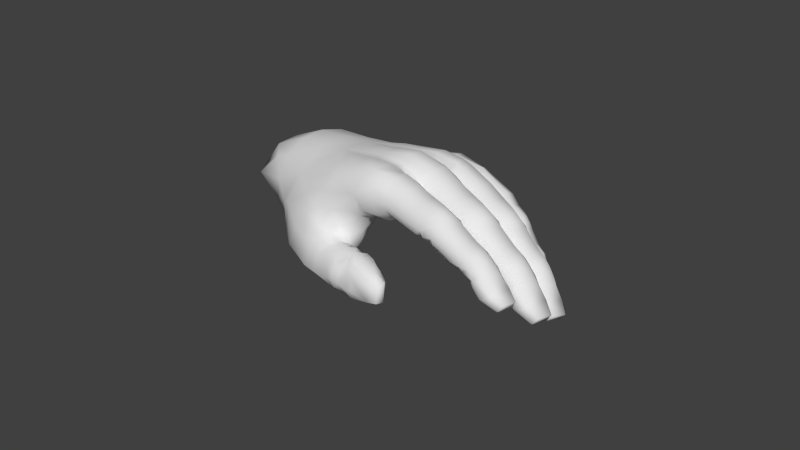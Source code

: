 # Source: arm_hint.blend  (saved by Blender 2.79.0; exported with 4.5.12 LTS)
import bpy
from mathutils import Matrix  # noqa: F401  (used for matrix-valued properties, if any)

bpy.ops.wm.read_factory_settings(use_empty=True)
scene = bpy.context.scene
scene.name = 'Scene'

# ---- collections
col_collection_1 = bpy.data.collections.new('Collection 1'); scene.collection.children.link(col_collection_1)

# ---- world
world_world = bpy.data.worlds.new('World'); scene.world = world_world
world_world.color = (0.05088, 0.05088, 0.05088)
world_world.use_sun_shadow = False
world_world.sun_shadow_jitter_overblur = 0.0
world_world.cycles.sampling_method = 'NONE'
world_world.cycles.sample_map_resolution = 256

# ---- meshes
me_plane_plane_001 = bpy.data.meshes.new('Plane_Plane.001')
me_plane_plane_001.from_pydata([(-0.1575, 0.105, 0.04224), (-0.1355, 0.1981, -0.01294), (-0.1268, 0.1947, -0.04571), (-0.1442, 0.1629, -0.1023), (-0.159, 0.143, -0.08377), (-0.107, 0.147, 0.05174), (-0.0878, 0.1654, 0.03222), (-0.07698, 0.1757, 0.001546), (-0.07131, 0.1771, -0.03403), (-0.07799, 0.1702, -0.07379), (-0.01676, 0.1121, 0.04521), (-0.03969, 0.1065, 0.0675), (-0.001896, 0.08215, 0.08409), (0.002803, 0.09292, 0.06463), (-0.001494, 0.1185, 0.007537), (0.01326, 0.09803, 0.0406), (0.02451, 0.09919, 0.02189), (0.002347, 0.119, -0.03662), (0.02855, 0.1005, -0.005467), (0.03066, 0.1026, -0.02603), (0.0258, 0.06351, 0.09263), (0.03721, 0.06996, 0.07488), (0.0495, 0.07497, 0.04468), (0.05622, 0.07905, 0.02784), (0.05741, 0.08069, -0.007401), (0.05963, 0.0829, -0.02671), (0.05755, 0.04369, 0.1005), (0.06992, 0.04473, 0.08142), (0.08357, 0.05363, 0.04827), (0.08788, 0.05863, 0.03064), (0.08452, 0.06085, -0.0073), (0.08683, 0.06464, -0.02746), (0.04844, 0.08606, -0.07973), (0.05053, 0.08612, -0.05913), (0.07841, 0.06583, -0.06315), (0.07397, 0.07121, -0.08402), (-0.08341, 0.01172, 0.1013), (-0.1075, -0.0039, 0.09448), (-0.09541, -0.02252, 0.1011), (-0.07314, -0.004896, 0.1049), (-0.08199, -0.03682, 0.1037), (-0.06275, -0.02033, 0.1062), (-0.04827, -0.01354, 0.1025), (-0.05477, -0.000793, 0.1036), (-0.09956, -0.033, 0.08096), (-0.08665, -0.04624, 0.08502), (-0.03578, -0.01262, 0.09265), (-0.04145, -0.001856, 0.09592), (-0.09026, -0.03319, 0.061), (-0.08303, -0.04283, 0.06735), (-0.05221, 0.01467, 0.09987), (-0.03226, 0.007907, 0.08824), (-0.02903, 0.02668, 0.09515), (-0.05069, 0.03972, 0.09795), (-0.02017, 0.04739, 0.101), (-0.03532, 0.0604, 0.09672), (-0.003314, 0.06136, 0.09887), (-0.01875, 0.07383, 0.0931), (-0.06702, 0.04059, 0.09817), (-0.06282, 0.01706, 0.1031), (-0.09486, 0.03139, 0.09655), (-0.1232, 0.01906, 0.08643), (-0.0178, 0.0002215, 0.07772), (-0.005143, 0.01408, 0.09428), (0.01839, 0.02545, 0.1044), (0.03501, 0.03437, 0.1079), (-0.1073, 0.07328, 0.08189), (-0.1357, 0.04957, 0.06835), (-0.05322, 0.08482, 0.08378), (-0.07791, 0.1037, 0.07467), (-0.06412, 0.06597, 0.09037), (-0.1293, 0.0893, 0.06325), (-0.1463, 0.07104, 0.05016), (0.02374, 0.1038, -0.05235), (0.02431, 0.102, -0.07522), (-0.003041, 0.1199, -0.07298), (0.06376, 0.05981, -0.1021), (0.04224, 0.07579, -0.104), (-0.03549, 0.1388, -0.07494), (-0.001781, 0.09869, -0.1102), (-0.03555, 0.1158, -0.11), (0.0181, 0.08767, -0.1092), (0.04874, 0.04622, -0.1086), (0.03047, 0.05731, -0.1098), (-0.0155, 0.07668, -0.1183), (-0.05398, 0.08778, -0.1204), (0.005486, 0.06714, -0.115), (-0.1522, 0.05856, 0.02385), (-0.1444, 0.03209, 0.03898), (-0.1296, 0.003599, 0.05751), (-0.1148, -0.01607, 0.07402), (-0.117, 0.0008374, 0.03089), (-0.1047, -0.01945, 0.04868), (-0.1286, 0.02881, 0.00963), (-0.1368, 0.05885, -0.01028), (-0.08156, 0.04953, -0.02267), (-0.08052, 0.03031, -0.002957), (-0.08032, 0.004706, 0.01945), (-0.07597, -0.01904, 0.03658), (-0.0347, 0.03317, -0.0001457), (-0.03968, 0.01058, 0.02214), (-0.03537, 0.04783, -0.02019), (-0.02774, -0.008592, 0.07289), (-0.03623, -0.006684, 0.08171), (-0.03569, -0.01829, 0.07813), (-0.03596, -0.02488, 0.06764), (0.002391, 0.004386, 0.08097), (0.01749, 0.002758, 0.09324), (-0.009333, 0.0007718, 0.06992), (0.04492, 0.03073, -0.09827), (0.0275, 0.04527, -0.1011), (-0.00476, 0.05014, -0.105), (-0.03439, 0.06022, -0.1072), (-0.07474, 0.07329, -0.1045), (-0.06419, 0.1209, 0.06055), (-0.04854, 0.1365, 0.03725), (-0.03896, 0.146, 0.005069), (-0.03199, 0.1442, -0.03606), (-0.141, 0.08981, -0.02985), (-0.1433, 0.1885, -0.09216), (-0.1172, 0.1469, -0.1075), (-0.07642, 0.1296, -0.1139), (-0.09212, 0.1063, -0.1158), (-0.1313, 0.1229, -0.09794), (-0.1087, 0.08718, -0.0821), (-0.1422, 0.1032, -0.06367), (-0.09262, 0.1621, -0.09381), (0.07788, -0.01111, 0.04586), (0.0747, -0.0107, 0.04971), (0.0677, -0.01533, 0.0294), (0.07302, -0.01732, 0.02812), (0.0761, -0.009094, 0.002725), (0.08149, -0.01499, 0.002399), (0.09424, -0.009347, -0.003226), (0.08623, -0.00483, -0.00671), (0.1042, 0.02147, 0.04659), (0.1118, 0.02423, 0.02548), (0.1055, 0.03273, 0.02702), (0.0983, 0.03194, 0.04794), (0.0915, 0.009088, 0.05599), (0.1017, -0.007426, 0.05473), (0.1151, 0.0004379, 0.04462), (0.1233, -0.0001279, 0.02535), (0.1098, 0.01313, 0.005945), (0.1201, -0.008421, 0.009552), (0.1015, -0.02703, 0.002679), (0.08592, -0.02663, 0.01095), (0.07752, -0.02495, 0.03057), (0.08413, -0.02283, 0.04646), (0.1107, -0.07477, 0.03809), (0.1137, -0.09256, 0.03964), (0.1264, -0.1003, 0.05049), (0.1204, -0.08671, 0.05073), (0.1522, -0.06601, 0.04371), (0.1412, -0.05635, 0.05164), (0.1379, -0.06969, 0.05458), (0.1521, -0.08048, 0.04679), (0.1375, -0.07873, 0.05571), (0.146, -0.09192, 0.05476), (0.1284, -0.0634, 0.05687), (0.1257, -0.07874, 0.05575), (0.1125, -0.06834, 0.05144), (0.1352, -0.09623, 0.05609), (0.1346, -0.07671, 0.005775), (0.1474, -0.07676, 0.007989), (0.1535, -0.08947, 0.01203), (0.1436, -0.09322, 0.006816), (0.1336, -0.09733, 0.008563), (0.1287, -0.08235, 0.00784), (0.1181, -0.0737, 0.01548), (0.1264, -0.06374, 0.006694), (0.1502, -0.06794, 0.01275), (0.139, -0.06226, 0.006263), (0.1574, -0.07789, 0.02441), (0.1555, -0.06486, 0.0289), (0.1478, -0.05582, 0.01886), (0.1192, -0.09039, 0.01407), (0.1491, -0.05367, 0.04133), (0.1516, -0.05252, 0.03195), (0.1078, -0.06852, 0.0329), (0.1128, -0.06749, 0.01846), (0.104, -0.06223, 0.03761), (0.09701, -0.05448, 0.03384), (0.1019, -0.05277, 0.01338), (0.1109, -0.05966, 0.01405), (0.1427, -0.04328, 0.04453), (0.1465, -0.04213, 0.02817), (0.1358, -0.02589, 0.02363), (0.1304, -0.0286, 0.04648), (0.1067, -0.04239, 0.003295), (0.116, -0.05406, 0.00639), (0.1409, -0.04827, 0.01316), (0.1334, -0.04742, 0.007593), (0.1294, -0.02822, 0.01052), (0.1265, -0.05542, 0.004581), (0.1172, -0.03826, 0.00209), (0.1159, -0.05943, 0.05625), (0.1236, -0.05025, 0.05694), (0.1176, -0.03299, 0.05567), (0.1062, -0.04077, 0.05523), (0.09677, -0.04365, 0.04846), (0.1051, -0.05776, 0.0502), (0.1328, -0.05141, 0.05459), (0.1722, -0.1311, 0.01817), (0.1713, -0.1179, 0.02654), (0.1758, -0.1278, 0.02984), (0.1775, -0.1397, 0.02783), (0.1657, -0.1406, 0.008304), (0.1684, -0.1241, 0.01424), (0.1739, -0.1496, 0.01504), (0.1523, -0.1341, 0.01089), (0.1439, -0.1397, 0.01707), (0.1413, -0.1348, 0.01922), (0.1441, -0.1302, 0.01472), (0.1611, -0.1543, 0.008288), (0.1577, -0.1283, 0.008228), (0.1369, -0.1366, 0.03091), (0.1384, -0.1421, 0.03585), (0.1413, -0.1382, 0.04637), (0.1358, -0.1334, 0.0355), (0.1573, -0.1435, 0.05503), (0.1446, -0.1308, 0.0541), (0.1526, -0.1578, 0.05103), (0.1711, -0.1342, 0.04733), (0.162, -0.1274, 0.05303), (0.1677, -0.1526, 0.04947), (0.1745, -0.1285, 0.03861), (0.1693, -0.119, 0.04036), (0.176, -0.141, 0.04029), (0.1366, -0.1275, 0.04673), (0.1322, -0.1184, 0.04862), (0.1271, -0.1234, 0.03749), (0.1627, -0.1099, 0.04531), (0.1517, -0.1104, 0.05306), (0.1529, -0.1234, 0.05541), (0.1413, -0.1163, 0.0542), (0.1516, -0.1124, 0.008825), (0.1591, -0.1091, 0.012), (0.1623, -0.1187, 0.01042), (0.1496, -0.1257, 0.009912), (0.1396, -0.1149, 0.008467), (0.1665, -0.1072, 0.02465), (0.1324, -0.12, 0.01476), (0.1405, -0.1495, 0.01605), (0.1371, -0.1512, 0.03167), (0.1754, -0.1634, 0.04107), (0.1782, -0.1618, 0.02474), (0.1546, -0.1594, 0.009688), (0.1558, -0.1771, 0.007642), (0.1762, -0.1808, 0.01486), (0.171, -0.1595, 0.01044), (0.1658, -0.1823, 0.006559), (0.1584, -0.1859, 0.04884), (0.167, -0.1852, 0.0472), (0.1629, -0.1632, 0.05139), (0.1462, -0.1638, 0.04686), (0.1486, -0.181, 0.04729), (0.09454, 0.002005, -0.004396), (0.1019, -0.0008238, -0.001808), (0.09714, 0.01319, -0.001001), (0.1117, -0.02039, 0.002472), (0.08349, -0.00349, 0.05191), (0.08188, -0.001521, 0.0558), (0.08499, 0.009118, 0.0588), (0.0914, -0.0168, 0.05336), (0.1422, -0.1731, 0.01894), (0.1398, -0.1743, 0.03045), (0.1529, -0.1917, 0.01403), (0.1486, -0.1939, 0.03491), (0.1606, -0.2052, 0.03897), (0.1719, -0.2027, 0.04005), (0.1771, -0.2006, 0.01681), (0.1657, -0.2033, 0.01318), (-0.1741, 0.1537, 0.04172), (-0.1873, 0.1741, 0.01322), (-0.1873, 0.1858, -0.0263), (0.1601, -0.1813, -0.005278), (0.1627, -0.1982, -0.01168), (0.1662, -0.1982, -0.03431), (0.1671, -0.18, -0.03697), (0.1715, -0.1623, -0.02841), (0.1697, -0.1624, -0.01255), (0.1514, -0.1995, -0.01189), (0.1548, -0.1998, -0.03699), (0.1437, -0.1878, -0.03587), (0.1407, -0.1881, -0.01552), (0.1428, -0.1755, -0.004219), (0.1519, -0.1809, -0.003127), (0.1565, -0.1808, -0.04426), (0.1474, -0.175, -0.04282), (0.1355, -0.1693, -0.03131), (0.1359, -0.1475, -0.03499), (0.1335, -0.1478, -0.01973), (0.1338, -0.1694, -0.02008), (0.1219, -0.04261, -0.05197), (0.1115, -0.04523, -0.05002), (0.1046, -0.02661, -0.05282), (0.1148, -0.02138, -0.05406), (0.1063, -0.0446, -0.004798), (0.1156, -0.04209, 0.00141), (0.106, -0.02173, -0.0006212), (0.09815, -0.02725, -0.006545), (0.1249, -0.01157, -0.04807), (0.1354, -0.03431, -0.04486), (0.1162, -0.01296, -0.0006708), (0.1272, -0.03589, 0.001073), (0.09226, 0.002109, -0.004553), (0.08525, -0.004928, -0.009315), (0.1008, 0.01366, -0.002109), (0.09401, 0.0127, -0.05757), (0.1037, 0.0253, -0.05168), (0.08578, 0.005132, -0.05742), (0.08603, 0.005469, -0.06052), (0.09207, 0.01882, -0.05841), (0.08106, 0.007225, -0.06023), (0.1077, -0.05503, -0.03911), (0.09121, -0.02524, -0.04367), (0.08922, -0.0276, -0.02203), (0.1044, -0.05502, -0.01868), (0.1319, -0.005201, -0.03248), (0.1431, -0.03267, -0.03208), (0.1285, -0.006607, -0.01199), (0.1393, -0.03359, -0.008742), (0.1338, -0.09944, -0.04392), (0.1436, -0.09674, -0.04638), (0.1496, -0.115, -0.04415), (0.1378, -0.1162, -0.04364), (0.1538, -0.09393, -0.04207), (0.1592, -0.08292, -0.03026), (0.1654, -0.1107, -0.03008), (0.1573, -0.1125, -0.0417), (0.117, -0.09129, -0.01238), (0.1209, -0.09131, -0.03803), (0.1309, -0.1199, -0.03693), (0.127, -0.1211, -0.01472), (0.1381, -0.09587, 0.002908), (0.1291, -0.09904, -0.002345), (0.133, -0.1164, -0.00434), (0.1422, -0.1151, 0.0004596), (0.1551, -0.08349, -0.007329), (0.1488, -0.093, 0.0009257), (0.1527, -0.1107, -0.001337), (0.1628, -0.1117, -0.009781), (0.1359, -0.1394, -0.01618), (0.1421, -0.1595, -0.005211), (0.1724, -0.1419, -0.0143), (0.1688, -0.1347, -0.007544), (0.1639, -0.1512, -0.004496), (0.1584, -0.1603, -0.001915), (0.1552, -0.1415, 0.001072), (0.1491, -0.1544, -0.001853), (0.1398, -0.1355, -0.006447), (0.1546, -0.1545, -0.04349), (0.1638, -0.1601, -0.04182), (0.148, -0.1584, -0.04154), (0.1402, -0.1388, -0.03464), (0.1483, -0.1349, -0.0413), (0.1678, -0.151, -0.038), (0.1604, -0.1424, -0.04433), (0.1731, -0.1416, -0.02639), (0.1682, -0.1337, -0.03568), (0.172, -0.1303, -0.01636), (0.1727, -0.1303, -0.02487), (0.1346, -0.1345, -0.02107), (0.1382, -0.1339, -0.0326), (0.1342, -0.1312, -0.01672), (0.1411, -0.1304, -0.03728), (0.1681, -0.1209, -0.01477), (0.1692, -0.1209, -0.02817), (0.1464, -0.127, -0.04242), (0.165, -0.1271, -0.0395), (0.1593, -0.1218, -0.04301), (0.1539, -0.1303, -0.04443), (0.1442, -0.1286, 0.000433), (0.1529, -0.1225, 0.0009184), (0.1363, -0.1253, -0.006266), (0.1611, -0.1273, -0.00181), (0.1517, -0.062, -0.03565), (0.1523, -0.04875, -0.02695), (0.1562, -0.05857, -0.02276), (0.1588, -0.07051, -0.02587), (0.1421, -0.06783, -0.0477), (0.1456, -0.05473, -0.04157), (0.1526, -0.07375, -0.04173), (0.1299, -0.06801, -0.04667), (0.1216, -0.07582, -0.0372), (0.1173, -0.06945, -0.0341), (0.1159, -0.06236, -0.0387), (0.1365, -0.08074, -0.04752), (0.1307, -0.06049, -0.04905), (0.1131, -0.06902, -0.01925), (0.1155, -0.07473, -0.014), (0.1186, -0.06821, -0.000866), (0.1104, -0.06257, -0.0147), (0.1344, -0.06486, 0.003616), (0.1229, -0.06, 0.003336), (0.1304, -0.07884, 0.00302), (0.1471, -0.05992, -0.002491), (0.1397, -0.05435, 0.0006456), (0.1429, -0.07172, 0.001103), (0.1543, -0.05883, -0.01322), (0.1493, -0.04842, -0.01027), (0.1563, -0.07037, -0.01076), (0.1125, -0.05778, -0.002469), (0.1311, -0.05222, 0.00327), (0.1382, -0.05356, -0.04681), (0.1208, -0.05814, -0.0467), (0.1304, -0.08522, -0.04493), (0.1489, -0.0819, -0.04611), (0.1417, -0.07994, 0.002458), (0.1244, -0.08597, -0.001679), (0.07638, -0.00854, -0.02526), (0.07542, -0.0001183, -0.05076), (0.1123, 0.03202, -0.03391), (0.1115, 0.02511, -0.0127), (0.1053, 0.04371, -0.03071), (0.1066, 0.03533, -0.01168), (0.07415, 0.003284, -0.05075), (0.07129, -0.00426, -0.02388), (0.08145, 0.005315, -0.06268), (0.0654, 0.004967, -0.07217), (0.06862, 0.00328, -0.07151), (0.0593, 0.01292, -0.09026), (0.06247, 0.007456, -0.0918), (0.06855, 0.01452, -0.09778), (0.06201, 0.02074, -0.09933), (0.09757, 0.03735, -0.0904), (0.1004, 0.03086, -0.09183), (0.08754, 0.025, -0.1017), (0.07927, 0.04042, -0.09975), (0.1059, 0.0266, -0.07578), (0.1032, 0.03455, -0.07506), (0.09925, 0.01795, -0.0637), (0.1184, -0.01701, -0.06063), (0.1265, -0.01322, -0.07286), (0.1241, -0.01295, -0.08983), (0.1134, -0.01792, -0.09949), (0.07116, 0.0007392, -0.1012), (0.06431, 0.001193, -0.08925), (0.06969, -0.00199, -0.0731), (0.09856, -0.02423, -0.05986), (0.09951, -0.05843, -0.06571), (0.1006, -0.07058, -0.06378), (0.1122, -0.07679, -0.05803), (0.1092, -0.06659, -0.05768), (0.1367, -0.05903, -0.07344), (0.1311, -0.04969, -0.06564), (0.1266, -0.0577, -0.06113), (0.1352, -0.0684, -0.06962), (0.1253, -0.06352, -0.05925), (0.1303, -0.07421, -0.06102), (0.1205, -0.0518, -0.05789), (0.1157, -0.06163, -0.05623), (0.1059, -0.05316, -0.05738), (0.1212, -0.07502, -0.05669), (0.1101, -0.06737, -0.09612), (0.1214, -0.06957, -0.09831), (0.1255, -0.07867, -0.09544), (0.1156, -0.07996, -0.09625), (0.1075, -0.08062, -0.09168), (0.1052, -0.06982, -0.09237), (0.09963, -0.06145, -0.08457), (0.1055, -0.05747, -0.09466), (0.1259, -0.06362, -0.09644), (0.1159, -0.05871, -0.09896), (0.134, -0.07015, -0.08825), (0.1357, -0.06054, -0.08575), (0.128, -0.05435, -0.09259), (0.09881, -0.07271, -0.08419), (0.1361, -0.0503, -0.07578), (0.1357, -0.05105, -0.08373), (0.0971, -0.0544, -0.06961), (0.0974, -0.05622, -0.08165), (0.09657, -0.04929, -0.066), (0.09293, -0.04403, -0.06816), (0.09147, -0.04568, -0.08483), (0.09611, -0.05138, -0.08554), (0.1336, -0.04196, -0.07328), (0.1325, -0.04384, -0.08688), (0.1267, -0.03207, -0.09015), (0.1285, -0.03106, -0.07091), (0.09493, -0.04033, -0.09546), (0.09951, -0.0495, -0.09342), (0.1221, -0.04911, -0.09634), (0.1151, -0.04799, -0.09871), (0.1173, -0.03409, -0.09817), (0.1067, -0.05237, -0.09757), (0.1035, -0.03952, -0.09963), (0.1116, -0.04746, -0.05582), (0.12, -0.04259, -0.05844), (0.1202, -0.03174, -0.06009), (0.1095, -0.03496, -0.05637), (0.09994, -0.03607, -0.05872), (0.1024, -0.04543, -0.05783), (0.126, -0.04484, -0.06212), (0.1339, -0.1094, -0.09098), (0.138, -0.09946, -0.08648), (0.1412, -0.1068, -0.08427), (0.1399, -0.1155, -0.08461), (0.1244, -0.1155, -0.09488), (0.1304, -0.1043, -0.09348), (0.1313, -0.1224, -0.09125), (0.1152, -0.1085, -0.0906), (0.1099, -0.1102, -0.08365), (0.1093, -0.1063, -0.08199), (0.1107, -0.1041, -0.08631), (0.1191, -0.1239, -0.09216), (0.1195, -0.1057, -0.09442), (0.1089, -0.1056, -0.07238), (0.1104, -0.1092, -0.06865), (0.1162, -0.1063, -0.06224), (0.1096, -0.1029, -0.06896), (0.1307, -0.1121, -0.06013), (0.1219, -0.1011, -0.05834), (0.1243, -0.1213, -0.06007), (0.141, -0.1088, -0.0698), (0.136, -0.102, -0.06403), (0.1362, -0.1205, -0.06537), (0.1429, -0.1063, -0.07757), (0.1407, -0.0985, -0.07586), (0.1424, -0.115, -0.07527), (0.1144, -0.0979, -0.06151), (0.1134, -0.09051, -0.05962), (0.1059, -0.09412, -0.06603), (0.1377, -0.09063, -0.07113), (0.1307, -0.0882, -0.06229), (0.1301, -0.09733, -0.06028), (0.1221, -0.09027, -0.05825), (0.1184, -0.09387, -0.09457), (0.1256, -0.09275, -0.0946), (0.1256, -0.09988, -0.09522), (0.1144, -0.1024, -0.09164), (0.109, -0.09354, -0.09151), (0.1354, -0.09155, -0.08762), (0.1047, -0.0951, -0.08443), (0.1064, -0.1163, -0.08236), (0.1076, -0.1155, -0.07041), (0.1388, -0.1303, -0.072), (0.1364, -0.1311, -0.08396), (0.114, -0.126, -0.08905), (0.1125, -0.1384, -0.08861), (0.1295, -0.144, -0.08816), (0.1269, -0.1289, -0.09252), (0.1191, -0.1438, -0.09121), (0.1246, -0.1415, -0.05966), (0.13, -0.1421, -0.06268), (0.1318, -0.1267, -0.0617), (0.1175, -0.1245, -0.06068), (0.1174, -0.1366, -0.05894), (0.06537, 0.03061, -0.1034), (0.07352, 0.01797, -0.1031), (0.1026, -0.02479, -0.1011), (0.08989, 0.009917, -0.06137), (0.1077, -0.0213, -0.05736), (0.106, -0.1325, -0.07794), (0.1071, -0.1319, -0.0692), (0.1105, -0.1474, -0.0817), (0.1127, -0.1465, -0.06598), (0.1212, -0.1559, -0.0648), (0.1305, -0.156, -0.0672), (0.1283, -0.1574, -0.08468), (0.1183, -0.1577, -0.08407), (0.1576, -0.1666, 0.09786), (0.1638, -0.1819, 0.09113), (0.1688, -0.1791, 0.06996), (0.1664, -0.1612, 0.06851), (0.1665, -0.144, 0.0779), (0.1637, -0.1459, 0.09268), (0.1536, -0.1851, 0.08988), (0.1585, -0.1825, 0.06632), (0.1458, -0.173, 0.06705), (0.1417, -0.1757, 0.0861), (0.1405, -0.1642, 0.09767), (0.1499, -0.1679, 0.09923), (0.1571, -0.1632, 0.06057), (0.1475, -0.1593, 0.06146), (0.1345, -0.1571, 0.07164), (0.1311, -0.1357, 0.06932), (0.1278, -0.1378, 0.08359), (0.1322, -0.1585, 0.08215), (0.1002, -0.03688, 0.05757), (0.09006, -0.04207, 0.05804), (0.08259, -0.02615, 0.057), (0.09224, -0.01876, 0.05743), (0.07831, -0.04742, 0.09887), (0.08682, -0.04383, 0.1054), (0.07153, -0.02326, 0.1038), (0.06518, -0.02953, 0.09717), (0.1001, -0.007542, 0.06464), (0.1113, -0.02632, 0.06594), (0.08099, -0.0131, 0.1057), (0.09741, -0.03502, 0.1064), (0.05955, -0.005588, 0.1032), (0.05567, -0.01412, 0.09822), (0.06691, 0.007418, 0.1063), (0.05621, 0.017, 0.1103), (0.04326, 0.004859, 0.1073), (0.03902, -0.01066, 0.09696), (0.08546, -0.005926, 0.05805), (0.09097, 0.009361, 0.06397), (0.07796, -0.01449, 0.0565), (0.08531, -0.05383, 0.06677), (0.06659, -0.02842, 0.0637), (0.05882, -0.03074, 0.08194), (0.07968, -0.05704, 0.08521), (0.1023, -0.0003628, 0.07959), (0.1168, -0.024, 0.07828), (0.09428, -0.003294, 0.09732), (0.1103, -0.02853, 0.09878), (0.1208, -0.08885, 0.06314), (0.1296, -0.08423, 0.06181), (0.1384, -0.101, 0.06348), (0.1277, -0.1043, 0.06289), (0.1383, -0.08007, 0.06685), (0.1407, -0.06946, 0.07849), (0.1513, -0.09528, 0.07841), (0.145, -0.09742, 0.06661), (0.1009, -0.08761, 0.09113), (0.1068, -0.08409, 0.06796), (0.1214, -0.1097, 0.06846), (0.1164, -0.1136, 0.08916), (0.1213, -0.08855, 0.1068), (0.1137, -0.09296, 0.1015), (0.1205, -0.1088, 0.09959), (0.1285, -0.1063, 0.1049), (0.1357, -0.07262, 0.09888), (0.1309, -0.08367, 0.1059), (0.1376, -0.09997, 0.1042), (0.1477, -0.09842, 0.09724), (0.1282, -0.1295, 0.08759), (0.1369, -0.1487, 0.09751), (0.1625, -0.1255, 0.0924), (0.1573, -0.1198, 0.09888), (0.1557, -0.1368, 0.1005), (0.1521, -0.1469, 0.102), (0.1453, -0.1296, 0.1055), (0.1422, -0.1429, 0.1016), (0.1304, -0.126, 0.09736), (0.1504, -0.1382, 0.06249), (0.1599, -0.1421, 0.0646), (0.1448, -0.1433, 0.06357), (0.1333, -0.1265, 0.07046), (0.1407, -0.1207, 0.06503), (0.1617, -0.133, 0.06904), (0.1536, -0.1254, 0.06283), (0.164, -0.124, 0.081), (0.1586, -0.1164, 0.07218), (0.1601, -0.1142, 0.09102), (0.1614, -0.1133, 0.083), (0.1264, -0.1246, 0.08308), (0.1305, -0.1224, 0.07248), (0.1251, -0.1219, 0.08734), (0.1328, -0.118, 0.06847), (0.1546, -0.106, 0.09269), (0.1566, -0.1046, 0.08007), (0.1375, -0.1133, 0.06422), (0.1546, -0.1103, 0.06861), (0.1486, -0.1058, 0.06506), (0.1452, -0.1149, 0.06279), (0.1327, -0.1191, 0.1046), (0.1397, -0.1117, 0.1061), (0.1252, -0.1167, 0.09776), (0.1484, -0.1145, 0.104), (0.1302, -0.05011, 0.07353), (0.1278, -0.0379, 0.08233), (0.1332, -0.04702, 0.0857), (0.1378, -0.05787, 0.08278), (0.1226, -0.05679, 0.06163), (0.1233, -0.04383, 0.06826), (0.1335, -0.06081, 0.06781), (0.1104, -0.06001, 0.06151), (0.1036, -0.07005, 0.06918), (0.09752, -0.06561, 0.0717), (0.09439, -0.05914, 0.06754), (0.12, -0.07013, 0.06091), (0.11, -0.05234, 0.05974), (0.09163, -0.0682, 0.08452), (0.09512, -0.07324, 0.08946), (0.09626, -0.06724, 0.102), (0.08697, -0.06335, 0.0888), (0.111, -0.06053, 0.1076), (0.09828, -0.05902, 0.1065), (0.1105, -0.07421, 0.1064), (0.1231, -0.05218, 0.1034), (0.1142, -0.04911, 0.1058), (0.1212, -0.06459, 0.1058), (0.1309, -0.04845, 0.09429), (0.1238, -0.03975, 0.09725), (0.1346, -0.05945, 0.09631), (0.08774, -0.05903, 0.1006), (0.1048, -0.04963, 0.1076), (0.1162, -0.0439, 0.06294), (0.09964, -0.05256, 0.06099), (0.115, -0.07584, 0.06258), (0.1318, -0.06899, 0.06324), (0.1218, -0.07256, 0.1068), (0.1064, -0.08185, 0.1016), (0.0534, -0.02318, 0.0823), (0.06484, -0.02095, 0.05988), (0.08975, 0.02125, 0.07976), (0.08072, 0.01926, 0.09823), (0.07333, 0.02883, 0.1004), (0.08123, 0.02754, 0.07983), (0.06097, -0.01792, 0.05863), (0.04335, -0.02081, 0.08172), (0.07893, 0.02036, 0.05996), (0.08026, 0.0219, 0.06736), (0.08537, 0.0254, 0.05716), (0.07333, 0.04396, 0.05745), (0.07129, 0.04326, 0.06382), (0.0703, 0.04229, 0.06898), (0.04358, 0.06938, 0.05982), (0.04191, 0.06782, 0.06482), (0.0462, 0.07027, 0.05418), (0.01968, 0.0891, 0.0492), (0.01279, 0.09051, 0.05302), (0.01541, 0.0866, 0.05916), (0.09345, 0.02649, 0.0003725), (0.096, 0.03088, 0.00353), (0.103, 0.03074, 0.0111), (0.07756, 0.05433, 0.00802), (0.08326, 0.05509, 0.0163), (0.0774, 0.05445, 0.003095), (0.05382, 0.07849, 0.003292), (0.05325, 0.07882, 0.008763), (0.0568, 0.07701, 0.01555), (0.0285, 0.09641, 0.007658), (0.03564, 0.09148, 0.01378), (0.03412, 0.09331, 0.0024), (0.09429, 0.03196, -0.06008), (0.09303, 0.03047, -0.05599), (0.0994, 0.03347, -0.05131), (0.07677, 0.06105, -0.04749), (0.08099, 0.06287, -0.04081), (0.07741, 0.05986, -0.0522), (0.05203, 0.08226, -0.04937), (0.05131, 0.08435, -0.04349), (0.05437, 0.08308, -0.03768), (0.02762, 0.102, -0.03911), (0.0344, 0.0985, -0.03401), (0.03192, 0.09743, -0.04539), (0.0268, -0.005868, 0.07366), (0.05088, 0.006612, -0.004208), (0.0512, 0.01079, -0.02565), (0.04762, 0.0187, -0.06861), (0.04427, 0.02403, -0.08774), (0.05155, 0.01493, -0.04388), (0.04727, 0.00138, 0.01604), (0.02258, 0.01986, 0.0047), (0.03085, 0.01915, -0.008412), (0.02269, 0.02658, -0.02646), (0.03011, 0.02856, -0.04313), (0.031, 0.03105, -0.06635), (0.02143, 0.03627, -0.08423), (-0.00163, 0.03749, -0.01487), (-0.003967, 0.03987, -0.04835), (-0.003428, 0.02688, 0.0113), (0.01726, 0.01348, 0.0267), (-0.009094, 0.0379, -0.08031), (-0.1735, 0.1167, -0.04304), (-0.07956, 0.06025, -0.07756), (-0.1151, 0.07501, -0.05663), (-0.04606, 0.04652, -0.0765), (-0.04041, 0.04997, -0.04524), (-0.0723, 0.05797, -0.04312), (-0.1025, 0.0626, -0.03957), (0.068, 0.004791, -0.06045), (0.04884, 0.01743, -0.05631), (0.0352, 0.02672, -0.0549), (-0.03912, -0.0631, 0.06513), (-0.02165, -0.07358, 0.0654), (-0.02923, -0.08851, 0.07121), (-0.03897, -0.07932, 0.06848), (-0.04458, -0.06901, 0.1092), (-0.05723, -0.06893, 0.1025), (-0.05205, -0.07903, 0.09326), (-0.03813, -0.08038, 0.1063), (-0.05002, -0.0837, 0.09266), (-0.03915, -0.09152, 0.09957), (-0.06054, -0.074, 0.08684), (-0.05127, -0.07943, 0.07929), (-0.05227, -0.0681, 0.07068), (-0.03923, -0.09204, 0.08589), (-0.01037, -0.03999, 0.09794), (-0.01294, -0.04619, 0.1115), (-0.007819, -0.05919, 0.1141), (-0.001302, -0.05327, 0.1026), (0.002536, -0.05559, 0.0846), (-0.005106, -0.04469, 0.08215), (-0.01705, -0.04087, 0.07435), (-0.01534, -0.03184, 0.08709), (-0.01743, -0.04534, 0.1076), (-0.02167, -0.03667, 0.1043), (-0.02089, -0.06302, 0.1127), (-0.03379, -0.05822, 0.1135), (-0.0332, -0.04472, 0.1146), (-0.006914, -0.05807, 0.07198), (-0.05021, -0.06022, 0.1124), (-0.04412, -0.05416, 0.1145), (-0.03532, -0.05348, 0.0646), (-0.02555, -0.04348, 0.06862), (-0.0428, -0.0549, 0.06439), (-0.04786, -0.0444, 0.06114), (-0.03475, -0.03157, 0.0695), (-0.02454, -0.03577, 0.07205), (-0.05786, -0.05504, 0.1086), (-0.0483, -0.04541, 0.1128), (-0.0531, -0.03238, 0.1089), (-0.07115, -0.04972, 0.1049), (-0.02871, -0.02111, 0.08323), (-0.02356, -0.02495, 0.08514), (-0.03438, -0.03329, 0.1087), (-0.03528, -0.02679, 0.1075), (-0.04544, -0.02151, 0.1072), (-0.02394, -0.02763, 0.09621), (-0.03354, -0.01963, 0.09557), (-0.06376, -0.06678, 0.07563), (-0.07015, -0.06461, 0.08866), (-0.07803, -0.05414, 0.08958), (-0.07371, -0.05542, 0.0737), (-0.06348, -0.0511, 0.06307), (-0.05888, -0.05779, 0.06364), (-0.06664, -0.06553, 0.09468), (-0.008509, -0.0852, 0.07199), (0.0032, -0.07219, 0.07745), (0.007619, -0.08426, 0.08196), (0.0004515, -0.09233, 0.07878), (0.01591, -0.09183, 0.09285), (0.003351, -0.1058, 0.08762), (-0.01389, -0.1029, 0.08058), (0.01276, -0.07334, 0.09375), (-0.01524, -0.1063, 0.1023), (-0.01586, -0.1068, 0.09091), (0.004366, -0.1145, 0.0953), (0.002105, -0.1155, 0.1069), (0.01274, -0.07536, 0.103), (0.004759, -0.08293, 0.1139), (0.01701, -0.09876, 0.1146), (0.02123, -0.09607, 0.1032), (-0.01631, -0.07233, 0.1144), (-0.02895, -0.08564, 0.1092), (0.05894, -0.01389, 0.04313), (0.0397, -0.0005442, 0.03418), (0.03612, -0.005281, 0.05333), (0.01121, 0.002495, 0.06485), (0.01853, 0.005641, 0.04687), (-0.07473, -0.02981, 0.04813), (-0.06945, -0.04084, 0.06006), (-0.05005, -0.02379, 0.04642), (-0.05169, -0.03277, 0.05979), (-0.0457, -0.008254, 0.03609), (-0.01347, 0.01335, 0.02715), (-0.02192, -0.001571, 0.04138), (-0.02721, -0.01488, 0.05444), (-0.01635, -0.006967, 0.06109), (0.001512, 0.01048, 0.03696), (-0.009231, 0.0009686, 0.04964), (-0.001302, 0.002558, 0.05861), (0.006538, 0.007523, 0.04659), (-0.1327, 0.1221, 0.05661), (-0.1641, 0.1894, -0.06766), (-0.1645, 0.1064, 0.002283), (-0.1421, 0.1846, 0.02333), (-0.1143, 0.185, -0.07473), (-0.1325, 0.1587, 0.04391)], [], [(862, 864, 5, 6), (1, 862, 6, 7), (2, 1, 7, 8), (863, 2, 8, 9), (10, 11, 12, 13), (14, 10, 15, 16), (17, 14, 18, 19), (13, 12, 20, 21), (16, 15, 22, 23), (19, 18, 24, 25), (21, 20, 26, 27), (23, 22, 28, 29), (25, 24, 30, 31), (32, 33, 34, 35), (36, 37, 38, 39), (39, 38, 40, 41), (39, 41, 42, 43), (40, 38, 44, 45), (42, 46, 47, 43), (44, 48, 49, 45), (50, 51, 52, 53), (53, 52, 54, 55), (55, 54, 56, 57), (12, 57, 56, 20), (50, 53, 58, 59), (37, 36, 60, 61), (36, 59, 58, 60), (36, 39, 43, 59), (43, 47, 50, 59), (52, 51, 62, 63), (56, 54, 64, 65), (52, 63, 64, 54), (20, 56, 65, 26), (66, 67, 61, 60), (11, 68, 57, 12), (69, 66, 70, 68), (66, 60, 58, 70), (53, 55, 70, 58), (55, 57, 68, 70), (67, 66, 71, 72), (73, 33, 32, 74), (73, 74, 75, 17), (32, 35, 76, 77), (78, 75, 79, 80), (75, 74, 81, 79), (74, 32, 77, 81), (77, 76, 82, 83), (80, 79, 84, 85), (79, 81, 86, 84), (81, 77, 83, 86), (67, 72, 87, 88), (61, 67, 88, 89), (37, 61, 89, 90), (90, 89, 91, 92), (89, 88, 93, 91), (88, 87, 94, 93), (93, 94, 95, 96), (91, 93, 96, 97), (92, 91, 97, 98), (97, 96, 99, 100), (96, 95, 101, 99), (44, 90, 92, 48), (102, 103, 104, 105), (103, 47, 46, 104), (47, 103, 51, 50), (102, 62, 51, 103), (64, 63, 106, 107), (62, 108, 106, 63), (82, 109, 110, 83), (84, 86, 111, 112), (83, 110, 111, 86), (85, 84, 112, 113), (5, 114, 115, 6), (114, 11, 10, 115), (6, 115, 116, 7), (115, 10, 14, 116), (7, 116, 117, 8), (116, 14, 17, 117), (11, 114, 69, 68), (8, 117, 78, 9), (69, 859, 71, 66), (5, 859, 69, 114), (94, 87, 861, 118), (87, 72, 0, 861), (71, 859, 0, 72), (75, 78, 117, 17), (859, 5, 864, 273), (120, 121, 122, 123), (121, 80, 85, 122), (113, 124, 122, 85), (124, 125, 123, 122), (9, 78, 80, 126), (120, 126, 80, 121), (863, 9, 126, 119), (3, 119, 126, 120), (3, 120, 123, 4), (127, 128, 129, 130), (130, 129, 131, 132), (133, 132, 131, 134), (135, 136, 137, 138), (135, 139, 140, 141), (136, 135, 141, 142), (143, 136, 142, 144), (132, 133, 145, 146), (130, 132, 146, 147), (127, 130, 147, 148), (149, 150, 151, 152), (153, 154, 155, 156), (156, 155, 157, 158), (155, 159, 160, 157), (149, 152, 160, 161), (160, 152, 151, 162), (160, 162, 158, 157), (163, 164, 165, 166), (163, 166, 167, 168), (169, 170, 163, 168), (171, 164, 163, 172), (173, 165, 164, 171), (174, 173, 171, 175), (169, 168, 167, 176), (177, 153, 174, 178), (153, 156, 173, 174), (179, 180, 169, 149), (149, 169, 176, 150), (181, 182, 183, 184), (179, 181, 184, 180), (185, 186, 187, 188), (177, 178, 186, 185), (184, 183, 189, 190), (186, 175, 191, 187), (187, 191, 192, 193), (191, 172, 194, 192), (184, 190, 194, 170), (194, 190, 189, 195), (194, 195, 193, 192), (196, 197, 198, 199), (196, 199, 200, 201), (181, 161, 196, 201), (202, 197, 196, 159), (188, 198, 197, 202), (185, 188, 202, 154), (181, 201, 200, 182), (177, 185, 154, 153), (154, 202, 159, 155), (159, 196, 161, 160), (179, 149, 161, 181), (163, 170, 194, 172), (170, 169, 180, 184), (172, 191, 175, 171), (175, 186, 178, 174), (203, 204, 205, 206), (207, 208, 203, 209), (210, 211, 212, 213), (214, 210, 215, 207), (216, 217, 218, 219), (220, 221, 218, 222), (223, 224, 220, 225), (226, 227, 223, 228), (219, 229, 230, 231), (227, 232, 224, 223), (232, 233, 234, 224), (224, 234, 221, 220), (219, 218, 221, 229), (221, 235, 230, 229), (221, 234, 233, 235), (215, 236, 237, 238), (215, 239, 240, 236), (213, 239, 215, 210), (208, 207, 215, 238), (241, 208, 238, 237), (204, 203, 208, 241), (213, 242, 240, 239), (226, 205, 204, 227), (227, 204, 241, 232), (216, 219, 213, 212), (219, 231, 242, 213), (217, 211, 243, 244), (216, 212, 211, 217), (228, 245, 246, 206), (226, 228, 206, 205), (211, 247, 248, 243), (206, 246, 209, 203), (246, 249, 250, 209), (209, 250, 214, 207), (211, 210, 214, 247), (214, 251, 248, 247), (214, 250, 249, 251), (222, 252, 253, 254), (222, 255, 256, 252), (217, 255, 222, 218), (225, 220, 222, 254), (245, 225, 254, 253), (228, 223, 225, 245), (217, 244, 256, 255), (156, 232, 241, 173), (165, 237, 236, 166), (176, 167, 240, 242), (151, 150, 231, 230), (162, 235, 233, 158), (156, 158, 233, 232), (162, 151, 230, 235), (150, 176, 242, 231), (165, 173, 241, 237), (167, 166, 236, 240), (141, 188, 187, 142), (146, 183, 182, 147), (141, 140, 198, 188), (144, 142, 187, 193), (148, 147, 182, 200), (145, 189, 183, 146), (134, 257, 258, 133), (257, 259, 143, 258), (133, 258, 260, 145), (258, 143, 144, 260), (127, 261, 262, 128), (261, 139, 263, 262), (139, 261, 264, 140), (261, 127, 148, 264), (140, 264, 199, 198), (144, 193, 195, 260), (200, 199, 264, 148), (195, 189, 145, 260), (244, 243, 265, 266), (266, 265, 267, 268), (244, 266, 268, 256), (248, 267, 265, 243), (253, 252, 269, 270), (251, 249, 271, 272), (251, 272, 267, 248), (256, 268, 269, 252), (267, 272, 269, 268), (270, 269, 272, 271), (37, 90, 44, 38), (277, 282, 283, 278), (284, 283, 282, 285), (286, 285, 282, 287), (288, 283, 284, 289), (288, 279, 278, 283), (276, 287, 282, 277), (289, 284, 290, 291), (292, 293, 285, 286), (293, 290, 284, 285), (292, 291, 290, 293), (294, 295, 296, 297), (298, 299, 300, 301), (302, 303, 294, 297), (304, 300, 299, 305), (306, 307, 301, 300), (308, 306, 300, 304), (306, 308, 259, 257), (307, 306, 257, 134), (309, 310, 302, 297), (311, 309, 297, 296), (312, 313, 310, 309), (314, 312, 309, 311), (296, 295, 315, 316), (301, 317, 318, 298), (302, 319, 320, 303), (321, 304, 305, 322), (316, 315, 318, 317), (321, 322, 320, 319), (323, 324, 325, 326), (327, 328, 329, 330), (331, 332, 333, 334), (335, 336, 337, 338), (339, 340, 341, 342), (335, 338, 341, 340), (336, 331, 334, 337), (332, 323, 326, 333), (327, 330, 325, 324), (339, 342, 329, 328), (343, 292, 286, 344), (345, 346, 347, 281), (281, 347, 348, 276), (347, 349, 350, 348), (343, 344, 350, 351), (350, 344, 286, 287), (350, 287, 276, 348), (352, 353, 279, 288), (352, 288, 289, 354), (355, 356, 352, 354), (357, 353, 352, 358), (280, 279, 353, 357), (359, 280, 357, 360), (355, 354, 289, 291), (361, 345, 359, 362), (345, 281, 280, 359), (363, 364, 355, 343), (343, 355, 291, 292), (365, 334, 333, 366), (363, 365, 366, 364), (367, 368, 329, 342), (361, 362, 368, 367), (366, 333, 326, 369), (368, 360, 370, 329), (329, 370, 371, 330), (370, 358, 372, 371), (366, 369, 372, 356), (372, 369, 326, 325), (372, 325, 330, 371), (373, 374, 341, 338), (373, 338, 337, 375), (365, 351, 373, 375), (376, 374, 373, 349), (342, 341, 374, 376), (367, 342, 376, 346), (365, 375, 337, 334), (361, 367, 346, 345), (346, 376, 349, 347), (349, 373, 351, 350), (363, 343, 351, 365), (352, 356, 372, 358), (356, 355, 364, 366), (358, 370, 360, 357), (360, 368, 362, 359), (377, 378, 379, 380), (381, 382, 377, 383), (384, 385, 386, 387), (388, 384, 389, 381), (390, 391, 392, 393), (394, 395, 392, 396), (397, 398, 394, 399), (400, 401, 397, 402), (393, 403, 298, 318), (401, 322, 398, 397), (322, 305, 404, 398), (398, 404, 395, 394), (393, 392, 395, 403), (395, 299, 298, 403), (395, 404, 305, 299), (389, 294, 303, 405), (389, 406, 295, 294), (387, 406, 389, 384), (382, 381, 389, 405), (320, 382, 405, 303), (378, 377, 382, 320), (387, 315, 295, 406), (400, 379, 378, 401), (401, 378, 320, 322), (390, 393, 387, 386), (393, 318, 315, 387), (391, 385, 332, 331), (390, 386, 385, 391), (402, 339, 328, 380), (400, 402, 380, 379), (385, 407, 323, 332), (380, 328, 383, 377), (328, 327, 408, 383), (383, 408, 388, 381), (385, 384, 388, 407), (388, 324, 323, 407), (388, 408, 327, 324), (396, 335, 340, 409), (396, 410, 336, 335), (391, 410, 396, 392), (399, 394, 396, 409), (339, 399, 409, 340), (402, 397, 399, 339), (391, 331, 336, 410), (307, 411, 317, 301), (411, 412, 316, 317), (412, 311, 296, 316), (310, 413, 319, 302), (413, 414, 321, 319), (414, 308, 304, 321), (414, 413, 415, 416), (311, 412, 417, 314), (411, 418, 417, 412), (307, 134, 418, 411), (419, 314, 420, 421), (421, 420, 422, 423), (424, 423, 422, 425), (426, 427, 428, 429), (430, 427, 426, 431), (430, 432, 433, 434), (427, 430, 434, 435), (428, 427, 435, 436), (423, 424, 437, 438), (421, 423, 438, 439), (419, 421, 439, 440), (441, 442, 443, 444), (445, 446, 447, 448), (448, 447, 449, 450), (447, 451, 452, 449), (441, 444, 452, 453), (452, 444, 443, 454), (452, 454, 450, 449), (455, 456, 457, 458), (455, 458, 459, 460), (461, 462, 455, 460), (463, 456, 455, 464), (465, 457, 456, 463), (466, 465, 463, 467), (461, 460, 459, 468), (469, 445, 466, 470), (445, 448, 465, 466), (471, 472, 461, 441), (441, 461, 468, 442), (473, 474, 475, 476), (471, 473, 476, 472), (477, 478, 479, 480), (469, 470, 478, 477), (476, 475, 481, 482), (478, 467, 483, 479), (479, 483, 484, 485), (483, 464, 486, 484), (476, 482, 486, 462), (486, 482, 481, 487), (486, 487, 485, 484), (488, 489, 490, 491), (488, 491, 492, 493), (473, 453, 488, 493), (494, 489, 488, 451), (480, 490, 489, 494), (477, 480, 494, 446), (473, 493, 492, 474), (469, 477, 446, 445), (446, 494, 451, 447), (451, 488, 453, 452), (471, 441, 453, 473), (455, 462, 486, 464), (462, 461, 472, 476), (464, 483, 467, 463), (467, 478, 470, 466), (495, 496, 497, 498), (499, 500, 495, 501), (502, 503, 504, 505), (506, 502, 507, 499), (508, 509, 510, 511), (512, 513, 510, 514), (515, 516, 512, 517), (518, 519, 515, 520), (511, 521, 522, 523), (519, 524, 516, 515), (524, 525, 526, 516), (516, 526, 513, 512), (511, 510, 513, 521), (513, 527, 522, 521), (513, 526, 525, 527), (507, 528, 529, 530), (507, 531, 532, 528), (505, 531, 507, 502), (500, 499, 507, 530), (533, 500, 530, 529), (496, 495, 500, 533), (505, 534, 532, 531), (518, 497, 496, 519), (519, 496, 533, 524), (508, 511, 505, 504), (511, 523, 534, 505), (509, 503, 535, 536), (508, 504, 503, 509), (520, 537, 538, 498), (518, 520, 498, 497), (503, 539, 540, 535), (498, 538, 501, 495), (538, 541, 542, 501), (501, 542, 506, 499), (503, 502, 506, 539), (506, 543, 540, 539), (506, 542, 541, 543), (514, 544, 545, 546), (514, 547, 548, 544), (509, 547, 514, 510), (517, 512, 514, 546), (537, 517, 546, 545), (520, 515, 517, 537), (509, 536, 548, 547), (448, 524, 533, 465), (457, 529, 528, 458), (468, 459, 532, 534), (443, 442, 523, 522), (454, 527, 525, 450), (448, 450, 525, 524), (454, 443, 522, 527), (442, 468, 534, 523), (457, 465, 533, 529), (459, 458, 528, 532), (434, 480, 479, 435), (438, 475, 474, 439), (434, 433, 490, 480), (436, 435, 479, 485), (440, 439, 474, 492), (437, 481, 475, 438), (425, 549, 550, 424), (549, 429, 428, 550), (424, 550, 551, 437), (550, 428, 436, 551), (419, 552, 312, 314), (552, 432, 313, 312), (432, 552, 553, 433), (552, 419, 440, 553), (433, 553, 491, 490), (436, 485, 487, 551), (492, 491, 553, 440), (487, 481, 437, 551), (536, 535, 554, 555), (555, 554, 556, 557), (536, 555, 557, 548), (540, 556, 554, 535), (545, 544, 558, 559), (543, 541, 560, 561), (543, 561, 556, 540), (548, 557, 558, 544), (556, 561, 558, 557), (559, 558, 561, 560), (281, 276, 279, 280), (560, 541, 545, 559), (545, 541, 538, 537), (563, 568, 569, 564), (570, 569, 568, 571), (572, 571, 568, 573), (574, 569, 570, 575), (574, 565, 564, 569), (562, 573, 568, 563), (575, 570, 576, 577), (578, 579, 571, 572), (579, 576, 570, 571), (578, 577, 576, 579), (580, 581, 582, 583), (584, 585, 586, 587), (588, 589, 580, 583), (590, 586, 585, 591), (592, 593, 587, 586), (594, 592, 586, 590), (592, 594, 595, 596), (593, 592, 596, 597), (598, 599, 588, 583), (600, 598, 583, 582), (262, 263, 599, 598), (128, 262, 598, 600), (582, 581, 601, 602), (587, 603, 604, 584), (588, 605, 606, 589), (607, 590, 591, 608), (602, 601, 604, 603), (607, 608, 606, 605), (609, 610, 611, 612), (613, 614, 615, 616), (617, 618, 619, 620), (621, 622, 623, 624), (625, 626, 627, 628), (621, 624, 627, 626), (622, 617, 620, 623), (618, 609, 612, 619), (613, 616, 611, 610), (625, 628, 615, 614), (629, 578, 572, 630), (631, 632, 633, 567), (567, 633, 634, 562), (633, 635, 636, 634), (629, 630, 636, 637), (636, 630, 572, 573), (636, 573, 562, 634), (638, 639, 565, 574), (638, 574, 575, 640), (641, 642, 638, 640), (643, 639, 638, 644), (566, 565, 639, 643), (645, 566, 643, 646), (641, 640, 575, 577), (647, 631, 645, 648), (631, 567, 566, 645), (649, 650, 641, 629), (629, 641, 577, 578), (651, 620, 619, 652), (649, 651, 652, 650), (653, 654, 615, 628), (647, 648, 654, 653), (652, 619, 612, 655), (654, 646, 656, 615), (615, 656, 657, 616), (656, 644, 658, 657), (652, 655, 658, 642), (658, 655, 612, 611), (658, 611, 616, 657), (659, 660, 627, 624), (659, 624, 623, 661), (651, 637, 659, 661), (662, 660, 659, 635), (628, 627, 660, 662), (653, 628, 662, 632), (651, 661, 623, 620), (647, 653, 632, 631), (632, 662, 635, 633), (635, 659, 637, 636), (649, 629, 637, 651), (638, 642, 658, 644), (642, 641, 650, 652), (644, 656, 646, 643), (646, 654, 648, 645), (663, 664, 665, 666), (667, 668, 663, 669), (670, 671, 672, 673), (674, 670, 675, 667), (676, 677, 678, 679), (680, 681, 678, 682), (683, 684, 680, 685), (686, 687, 683, 688), (679, 689, 584, 604), (687, 608, 684, 683), (608, 591, 690, 684), (684, 690, 681, 680), (679, 678, 681, 689), (681, 585, 584, 689), (681, 690, 591, 585), (675, 580, 589, 691), (675, 692, 581, 580), (673, 692, 675, 670), (668, 667, 675, 691), (606, 668, 691, 589), (664, 663, 668, 606), (673, 601, 581, 692), (686, 665, 664, 687), (687, 664, 606, 608), (676, 679, 673, 672), (679, 604, 601, 673), (677, 671, 618, 617), (676, 672, 671, 677), (688, 625, 614, 666), (686, 688, 666, 665), (671, 693, 609, 618), (666, 614, 669, 663), (614, 613, 694, 669), (669, 694, 674, 667), (671, 670, 674, 693), (674, 610, 609, 693), (674, 694, 613, 610), (682, 621, 626, 695), (682, 696, 622, 621), (677, 696, 682, 678), (685, 680, 682, 695), (625, 685, 695, 626), (688, 683, 685, 625), (677, 617, 622, 696), (593, 697, 603, 587), (697, 698, 602, 603), (698, 600, 582, 602), (599, 699, 605, 588), (699, 700, 607, 605), (700, 594, 590, 607), (700, 701, 595, 594), (700, 699, 702, 701), (600, 698, 703, 128), (697, 704, 703, 698), (593, 597, 704, 697), (26, 701, 702, 27), (29, 28, 138, 137), (30, 416, 415, 31), (34, 431, 426, 35), (26, 65, 595, 701), (64, 596, 595, 65), (599, 263, 705, 706), (263, 139, 707, 705), (702, 699, 599, 706), (135, 138, 707, 139), (705, 707, 708, 709), (706, 705, 709, 710), (710, 709, 711, 712), (709, 708, 713, 711), (28, 708, 707, 138), (27, 702, 706, 710), (21, 27, 710, 712), (22, 713, 708, 28), (711, 713, 714, 715), (712, 711, 715, 716), (13, 21, 712, 716), (15, 714, 713, 22), (10, 715, 714, 15), (10, 13, 716, 715), (259, 308, 717, 718), (143, 259, 718, 719), (719, 718, 720, 721), (718, 717, 722, 720), (720, 722, 723, 724), (721, 720, 724, 725), (725, 724, 726, 727), (724, 723, 728, 726), (308, 414, 416, 717), (24, 723, 722, 30), (23, 29, 721, 725), (136, 143, 719, 137), (14, 726, 728, 18), (14, 16, 727, 726), (313, 432, 729, 730), (310, 313, 730, 731), (731, 730, 732, 733), (730, 729, 734, 732), (732, 734, 735, 736), (733, 732, 736, 737), (737, 736, 738, 739), (736, 735, 740, 738), (17, 738, 740, 73), (17, 19, 739, 738), (25, 31, 733, 737), (33, 735, 734, 34), (430, 431, 729, 432), (415, 413, 310, 731), (16, 23, 725, 727), (18, 728, 723, 24), (19, 25, 737, 739), (73, 740, 735, 33), (29, 137, 719, 721), (30, 722, 717, 416), (31, 415, 731, 733), (34, 734, 729, 431), (35, 426, 429, 76), (64, 107, 597, 596), (107, 741, 704, 597), (76, 429, 549, 82), (82, 549, 425, 109), (134, 131, 418), (418, 131, 742, 743), (422, 420, 744, 745), (417, 418, 743, 746), (131, 129, 747, 742), (109, 425, 422, 745), (742, 747, 748, 749), (746, 743, 750, 751), (745, 744, 752, 753), (743, 742, 749, 750), (110, 109, 745, 753), (751, 750, 754, 755), (756, 754, 748, 757), (749, 748, 754, 750), (99, 101, 754, 756), (110, 753, 758, 111), (4, 123, 125, 759), (125, 118, 861, 759), (124, 113, 760, 761), (113, 112, 762, 760), (125, 124, 761, 118), (760, 762, 763, 764), (760, 764, 765, 761), (94, 118, 761, 765), (94, 765, 764, 95), (95, 764, 763, 101), (101, 763, 755, 754), (111, 758, 762, 112), (420, 766, 767, 744), (766, 417, 746, 767), (744, 767, 768, 752), (767, 746, 751, 768), (755, 763, 762, 758), (752, 755, 758, 753), (751, 755, 752, 768), (769, 770, 771, 772), (773, 774, 775, 776), (776, 775, 777, 778), (775, 779, 780, 777), (769, 772, 780, 781), (780, 772, 771, 782), (780, 782, 778, 777), (783, 784, 785, 786), (783, 786, 787, 788), (789, 790, 783, 788), (791, 784, 783, 792), (793, 785, 784, 791), (794, 793, 791, 795), (789, 788, 787, 796), (797, 773, 794, 798), (773, 776, 793, 794), (799, 800, 789, 769), (769, 789, 796, 770), (801, 802, 803, 804), (799, 801, 804, 800), (805, 806, 807, 808), (797, 798, 806, 805), (804, 803, 809, 810), (806, 795, 811, 807), (807, 811, 812, 813), (811, 792, 814, 812), (804, 810, 814, 790), (814, 810, 809, 815), (814, 815, 813, 812), (816, 817, 818, 819), (816, 819, 820, 821), (801, 781, 816, 821), (822, 817, 816, 779), (808, 818, 817, 822), (805, 808, 822, 774), (801, 821, 820, 802), (797, 805, 774, 773), (774, 822, 779, 775), (779, 816, 781, 780), (799, 769, 781, 801), (783, 790, 814, 792), (790, 789, 800, 804), (792, 811, 795, 791), (795, 806, 798, 794), (823, 824, 825, 826), (826, 825, 827, 828), (823, 826, 828, 829), (830, 827, 825, 824), (831, 832, 833, 834), (835, 836, 837, 838), (835, 838, 827, 830), (829, 828, 833, 832), (827, 838, 833, 828), (834, 833, 838, 837), (834, 837, 836, 831), (839, 840, 831, 836), (770, 796, 824, 823), (776, 840, 839, 793), (771, 770, 823, 829), (796, 787, 830, 824), (782, 771, 829, 832), (782, 832, 831, 778), (778, 831, 840, 776), (787, 786, 835, 830), (785, 836, 835, 786), (793, 839, 836, 785), (40, 808, 807, 41), (40, 45, 818, 808), (45, 49, 819, 818), (41, 807, 813, 42), (42, 813, 815, 46), (46, 815, 809, 104), (105, 104, 809, 803), (128, 703, 841, 129), (757, 748, 747, 842), (129, 841, 842, 747), (741, 843, 703, 704), (703, 843, 842, 841), (843, 741, 844, 845), (49, 48, 846, 847), (847, 846, 848, 849), (49, 847, 820, 819), (802, 820, 847, 849), (48, 92, 98, 846), (98, 850, 848, 846), (97, 100, 850, 98), (105, 803, 802, 849), (850, 100, 851, 852), (848, 850, 852, 853), (105, 849, 848, 853), (99, 756, 851, 100), (102, 854, 108, 62), (102, 105, 853, 854), (852, 851, 855, 856), (756, 757, 855, 851), (852, 856, 854, 853), (757, 842, 843, 845), (106, 844, 741, 107), (845, 844, 857, 858), (856, 855, 858, 857), (855, 757, 845, 858), (108, 857, 844, 106), (854, 856, 857, 108), (417, 766, 420, 314), (278, 279, 276, 277), (249, 246, 245, 253), (270, 271, 249, 253), (567, 562, 565, 566), (564, 565, 562, 563), (274, 273, 864, 862), (275, 759, 861, 274), (860, 4, 759, 275), (860, 119, 3, 4), (2, 863, 119, 860), (2, 860, 275, 1), (1, 275, 274, 862), (861, 0, 273, 274), (0, 859, 273)])
me_plane_plane_001.polygons.foreach_set('use_smooth', [True] * 864)
me_plane_plane_001.use_remesh_preserve_volume = False
me_plane_plane_001.use_remesh_preserve_attributes = False
me_plane_plane_001.use_mirror_vertex_groups = False
me_plane_plane_001.update()

# ---- objects
ob_arms = bpy.data.objects.new('Arms', me_plane_plane_001)

# ---- transforms, parenting, visibility, modifiers, constraints
ob_arms.location = (0.0, 0.0, 0.0)
ob_arms.rotation_euler = (1.073, -0.6654, 0.2815)
ob_arms.scale = (1.023, 1.023, 1.023)
ob_arms.lineart.crease_threshold = 0.0
_vg = ob_arms.vertex_groups.new(name='DEF-f_index.03.L')
_vg = ob_arms.vertex_groups.new(name='DEF-f_index.02.L')
_vg = ob_arms.vertex_groups.new(name='DEF-f_index.01.L.02')
_vg = ob_arms.vertex_groups.new(name='DEF-thumb.03.L')
_vg = ob_arms.vertex_groups.new(name='DEF-thumb.02.L')
_vg = ob_arms.vertex_groups.new(name='DEF-thumb.01.L.02')
_vg = ob_arms.vertex_groups.new(name='DEF-palm.01.L')
_vg = ob_arms.vertex_groups.new(name='DEF-f_index.01.L.01')
_vg = ob_arms.vertex_groups.new(name='DEF-thumb.01.L.01')
_vg = ob_arms.vertex_groups.new(name='DEF-f_middle.03.L')
_vg = ob_arms.vertex_groups.new(name='DEF-f_middle.02.L')
_vg = ob_arms.vertex_groups.new(name='DEF-f_middle.01.L.02')
_vg = ob_arms.vertex_groups.new(name='DEF-palm.02.L')
_vg = ob_arms.vertex_groups.new(name='DEF-f_middle.01.L.01')
_vg = ob_arms.vertex_groups.new(name='DEF-f_ring.03.L')
_vg = ob_arms.vertex_groups.new(name='DEF-f_ring.02.L')
_vg = ob_arms.vertex_groups.new(name='DEF-f_ring.01.L.02')
_vg = ob_arms.vertex_groups.new(name='DEF-palm.03.L')
_vg = ob_arms.vertex_groups.new(name='DEF-f_ring.01.L.01')
_vg = ob_arms.vertex_groups.new(name='DEF-f_pinky.03.L')
_vg = ob_arms.vertex_groups.new(name='DEF-f_pinky.02.L')
_vg = ob_arms.vertex_groups.new(name='DEF-f_pinky.01.L.02')
_vg = ob_arms.vertex_groups.new(name='DEF-palm.04.L')
_vg = ob_arms.vertex_groups.new(name='DEF-f_pinky.01.L.01')
_vg = ob_arms.vertex_groups.new(name='DEF-hand.L')
_vg = ob_arms.vertex_groups.new(name='DEF-forearm.02.L')
_vg = ob_arms.vertex_groups.new(name='DEF-upper_arm.02.L')
_vg = ob_arms.vertex_groups.new(name='DEF-forearm.01.L')
_vg = ob_arms.vertex_groups.new(name='DEF-f_index.03.R')
_vg = ob_arms.vertex_groups.new(name='DEF-f_index.02.R')
_vg = ob_arms.vertex_groups.new(name='DEF-f_index.01.R.02')
_vg = ob_arms.vertex_groups.new(name='DEF-thumb.03.R')
_vg = ob_arms.vertex_groups.new(name='DEF-thumb.02.R')
_vg = ob_arms.vertex_groups.new(name='DEF-thumb.01.R.02')
_vg = ob_arms.vertex_groups.new(name='DEF-palm.01.R')
_vg = ob_arms.vertex_groups.new(name='DEF-f_index.01.R.01')
_vg = ob_arms.vertex_groups.new(name='DEF-thumb.01.R.01')
_vg = ob_arms.vertex_groups.new(name='DEF-f_middle.03.R')
_vg = ob_arms.vertex_groups.new(name='DEF-f_middle.02.R')
_vg = ob_arms.vertex_groups.new(name='DEF-f_middle.01.R.02')
_vg = ob_arms.vertex_groups.new(name='DEF-palm.02.R')
_vg = ob_arms.vertex_groups.new(name='DEF-f_middle.01.R.01')
_vg = ob_arms.vertex_groups.new(name='DEF-f_ring.03.R')
_vg = ob_arms.vertex_groups.new(name='DEF-f_ring.02.R')
_vg = ob_arms.vertex_groups.new(name='DEF-f_ring.01.R.02')
_vg = ob_arms.vertex_groups.new(name='DEF-palm.03.R')
_vg = ob_arms.vertex_groups.new(name='DEF-f_ring.01.R.01')
_vg = ob_arms.vertex_groups.new(name='DEF-f_pinky.03.R')
_vg = ob_arms.vertex_groups.new(name='DEF-f_pinky.02.R')
_vg = ob_arms.vertex_groups.new(name='DEF-f_pinky.01.R.02')
_vg = ob_arms.vertex_groups.new(name='DEF-palm.04.R')
_vg = ob_arms.vertex_groups.new(name='DEF-f_pinky.01.R.01')
_vg = ob_arms.vertex_groups.new(name='DEF-hand.R')
_vg = ob_arms.vertex_groups.new(name='DEF-forearm.02.R')
_vg = ob_arms.vertex_groups.new(name='DEF-upper_arm.02.R')
_vg = ob_arms.vertex_groups.new(name='DEF-forearm.01.R')
_vg = ob_arms.vertex_groups.new(name='DEF-upper_arm.01.L')
_vg = ob_arms.vertex_groups.new(name='DEF-upper_arm.01.R')

# ---- collection membership
col_collection_1.objects.link(ob_arms)

# ---- scene / render settings (as saved in the file)
scene.frame_start = 1; scene.frame_end = 250; scene.frame_set(1)
scene.render.engine = 'BLENDER_EEVEE_NEXT'
scene.render.image_settings.color_mode = 'RGB'
scene.render.image_settings.compression = 90
scene.render.resolution_percentage = 50
scene.render.dither_intensity = 0.0
scene.render.bake_margin = 2
scene.cycles.use_denoising = False
scene.cycles.samples = 10
scene.cycles.sampling_pattern = 'TABULATED_SOBOL'
scene.cycles.light_sampling_threshold = 0.0
scene.cycles.use_adaptive_sampling = False
scene.cycles.use_light_tree = False
scene.cycles.blur_glossy = 0.0
scene.cycles.volume_bounces = 1
scene.cycles.pixel_filter_type = 'GAUSSIAN'
scene.cycles.sample_clamp_indirect = 0.0
scene.view_settings.view_transform = 'Standard'
bpy.context.view_layer.update()

# ---- added for rendering (the .blend has no active camera and no usable light): camera, sun
cam_auto = bpy.data.cameras.new('AutoCamera')
cam_auto.lens = 50.0
cam_auto.sensor_width = 36.0
cam_auto.clip_end = 1000.0
ob_auto_camera = bpy.data.objects.new('AutoCamera', cam_auto)
scene.collection.objects.link(ob_auto_camera)
ob_auto_camera.location = (0.861837, -1.03481, 0.683799)
ob_auto_camera.rotation_euler = (1.09748, -7.21219e-08, 0.694738)
scene.camera = ob_auto_camera
light_auto_sun = bpy.data.lights.new('AutoSun', 'SUN')
light_auto_sun.energy = 3.0
light_auto_sun.angle = 0.0523599
ob_auto_sun = bpy.data.objects.new('AutoSun', light_auto_sun)
scene.collection.objects.link(ob_auto_sun)
ob_auto_sun.rotation_euler = (0.872665, 0.174533, 0.523599)
bpy.context.view_layer.update()
